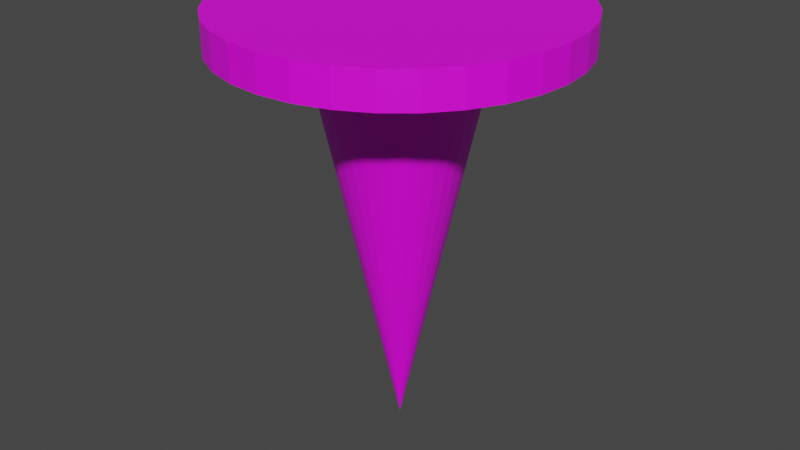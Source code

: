 # Source: jet.blend  (saved by Blender 2.92.15; exported with 4.5.12 LTS)
import bpy
from mathutils import Matrix  # noqa: F401  (used for matrix-valued properties, if any)

bpy.ops.wm.read_factory_settings(use_empty=True)
scene = bpy.context.scene
scene.name = 'Scene'

# ---- collections
col_collection = bpy.data.collections.new('Collection'); scene.collection.children.link(col_collection)

# ---- images (referenced by path relative to the original .blend; pixels are not part of the script)
import os
ASSET_DIR = os.environ.get("B2B_ASSET_DIR", "")  # directory of the original .blend (textures are referenced by path, not embedded)
HERE = os.path.dirname(os.path.abspath(__file__))  # packed textures are extracted next to this script under _unpacked/

def load_image(name, relpath, width, height, colorspace="sRGB"):
    """Load a texture the original file referenced (path relative to the .blend, or extracted next to this script)."""
    p = next((c for c in (os.path.join(HERE, relpath), os.path.join(ASSET_DIR, relpath)) if relpath and os.path.exists(c)), "")
    if p:
        img = bpy.data.images.load(p, check_existing=True)
        img.name = name
    else:  # same state as the original file: an image datablock whose file is absent (Cycles renders it pink)
        img = bpy.data.images.new(name, width, height)
        img.source = "FILE"
        img.filepath = "//" + (relpath or name)
    img.colorspace_settings.name = colorspace
    return img
img_jet_png = load_image('jet.png', 'jet.png', 1024, 1024, 'sRGB')
img_jet_flame_png = load_image('jet_flame.png', 'jet_flame.png', 1024, 1024, 'sRGB')

# ---- materials (node trees are filled in below, after node groups)
mat_material = bpy.data.materials.new('Material')
mat_material.use_transparent_shadow = False
mat_material_001 = bpy.data.materials.new('Material.001')
mat_material_001.use_transparent_shadow = False

# ---- material node trees
mat_material.use_nodes = True; mat_material.node_tree.nodes.clear()
_N = mat_material.node_tree.nodes; _L = mat_material.node_tree.links
n0 = _N.new('ShaderNodeBsdfPrincipled'); n0.name = 'Principled BSDF'; n0.location = (10, 300)
n0.distribution = 'GGX'
n0.subsurface_method = 'BURLEY'
n0.inputs[3].default_value = 1.45
n0.inputs[27].default_value = (0.0, 0.0, 0.0, 1.0)
n0.inputs[28].default_value = 1.0
n1 = _N.new('ShaderNodeOutputMaterial'); n1.name = 'Material Output'; n1.location = (300, 300)
n2 = _N.new('ShaderNodeTexImage'); n2.name = 'Image Texture'; n2.location = (-280, 280)
n2.image = img_jet_png
_L.new(n0.outputs[0], n1.inputs[0])
_L.new(n2.outputs[0], n0.inputs[0])
n1.is_active_output = True
mat_material_001.use_nodes = True; mat_material_001.node_tree.nodes.clear()
_N = mat_material_001.node_tree.nodes; _L = mat_material_001.node_tree.links
n0 = _N.new('ShaderNodeBsdfPrincipled'); n0.name = 'Principled BSDF'; n0.location = (10, 300)
n0.distribution = 'GGX'
n0.subsurface_method = 'BURLEY'
n0.inputs[3].default_value = 1.45
n0.inputs[27].default_value = (0.0, 0.0, 0.0, 1.0)
n0.inputs[28].default_value = 1.0
n1 = _N.new('ShaderNodeOutputMaterial'); n1.name = 'Material Output'; n1.location = (300, 300)
n2 = _N.new('ShaderNodeTexImage'); n2.name = 'Image Texture'; n2.location = (-280, 280)
n2.image = img_jet_flame_png
_L.new(n0.outputs[0], n1.inputs[0])
_L.new(n2.outputs[0], n0.inputs[0])
n1.is_active_output = True

# ---- world
world_world = bpy.data.worlds.new('World'); scene.world = world_world
world_world.use_nodes = True; world_world.node_tree.nodes.clear()
_N = world_world.node_tree.nodes; _L = world_world.node_tree.links
n0 = _N.new('ShaderNodeOutputWorld'); n0.name = 'World Output'; n0.location = (300, 300)
n1 = _N.new('ShaderNodeBackground'); n1.name = 'Background'; n1.location = (10, 300)
n1.inputs[0].default_value = (0.05088, 0.05088, 0.05088, 1.0)
_L.new(n1.outputs[0], n0.inputs[0])
n0.is_active_output = True
world_world.color = (0.05088, 0.05088, 0.05088)
world_world.use_sun_shadow = False
world_world.sun_shadow_jitter_overblur = 0.0

# ---- meshes
me_cylinder = bpy.data.meshes.new('Cylinder')
me_cylinder.from_pydata([(0.0, 1.0, -1.0), (0.0, 1.0, 1.0), (0.1951, 0.9808, -1.0), (0.1951, 0.9808, 1.0), (0.3827, 0.9239, -1.0), (0.3827, 0.9239, 1.0), (0.5556, 0.8315, -1.0), (0.5556, 0.8315, 1.0), (0.7071, 0.7071, -1.0), (0.7071, 0.7071, 1.0), (0.8315, 0.5556, -1.0), (0.8315, 0.5556, 1.0), (0.9239, 0.3827, -1.0), (0.9239, 0.3827, 1.0), (0.9808, 0.1951, -1.0), (0.9808, 0.1951, 1.0), (1.0, 7.55e-08, -1.0), (1.0, 7.55e-08, 1.0), (0.9808, -0.1951, -1.0), (0.9808, -0.1951, 1.0), (0.9239, -0.3827, -1.0), (0.9239, -0.3827, 1.0), (0.8315, -0.5556, -1.0), (0.8315, -0.5556, 1.0), (0.7071, -0.7071, -1.0), (0.7071, -0.7071, 1.0), (0.5556, -0.8315, -1.0), (0.5556, -0.8315, 1.0), (0.3827, -0.9239, -1.0), (0.3827, -0.9239, 1.0), (0.1951, -0.9808, -1.0), (0.1951, -0.9808, 1.0), (-3.258e-07, -1.0, -1.0), (-3.258e-07, -1.0, 1.0), (-0.1951, -0.9808, -1.0), (-0.1951, -0.9808, 1.0), (-0.3827, -0.9239, -1.0), (-0.3827, -0.9239, 1.0), (-0.5556, -0.8315, -1.0), (-0.5556, -0.8315, 1.0), (-0.7071, -0.7071, -1.0), (-0.7071, -0.7071, 1.0), (-0.8315, -0.5556, -1.0), (-0.8315, -0.5556, 1.0), (-0.9239, -0.3827, -1.0), (-0.9239, -0.3827, 1.0), (-0.9808, -0.1951, -1.0), (-0.9808, -0.1951, 1.0), (-1.0, 9.656e-07, -1.0), (-1.0, 9.656e-07, 1.0), (-0.9808, 0.1951, -1.0), (-0.9808, 0.1951, 1.0), (-0.9239, 0.3827, -1.0), (-0.9239, 0.3827, 1.0), (-0.8315, 0.5556, -1.0), (-0.8315, 0.5556, 1.0), (-0.7071, 0.7071, -1.0), (-0.7071, 0.7071, 1.0), (-0.5556, 0.8315, -1.0), (-0.5556, 0.8315, 1.0), (-0.3827, 0.9239, -1.0), (-0.3827, 0.9239, 1.0), (-0.1951, 0.9808, -1.0), (-0.1951, 0.9808, 1.0)], [], [(0, 1, 3, 2), (2, 3, 5, 4), (4, 5, 7, 6), (6, 7, 9, 8), (8, 9, 11, 10), (10, 11, 13, 12), (12, 13, 15, 14), (14, 15, 17, 16), (16, 17, 19, 18), (18, 19, 21, 20), (20, 21, 23, 22), (22, 23, 25, 24), (24, 25, 27, 26), (26, 27, 29, 28), (28, 29, 31, 30), (30, 31, 33, 32), (32, 33, 35, 34), (34, 35, 37, 36), (36, 37, 39, 38), (38, 39, 41, 40), (40, 41, 43, 42), (42, 43, 45, 44), (44, 45, 47, 46), (46, 47, 49, 48), (48, 49, 51, 50), (50, 51, 53, 52), (52, 53, 55, 54), (54, 55, 57, 56), (56, 57, 59, 58), (58, 59, 61, 60), (3, 1, 63, 61, 59, 57, 55, 53, 51, 49, 47, 45, 43, 41, 39, 37, 35, 33, 31, 29, 27, 25, 23, 21, 19, 17, 15, 13, 11, 9, 7, 5), (60, 61, 63, 62), (62, 63, 1, 0), (0, 2, 4, 6, 8, 10, 12, 14, 16, 18, 20, 22, 24, 26, 28, 30, 32, 34, 36, 38, 40, 42, 44, 46, 48, 50, 52, 54, 56, 58, 60, 62)])
_uv = me_cylinder.uv_layers.new(name='UVMap')
_uv.uv.foreach_set('vector', [0.4293, 0.04105, 0.4293, 0.08382, 0.3945, 0.08382, 0.3945, 0.04105, 0.3945, 0.04105, 0.3945, 0.08382, 0.3604, 0.08382, 0.3604, 0.04105, 0.3604, 0.04105, 0.3604, 0.08382, 0.3282, 0.08382, 0.3282, 0.04105, 0.3282, 0.04105, 0.3282, 0.08382, 0.2992, 0.08382, 0.2992, 0.04105, 0.2992, 0.04105, 0.2992, 0.08382, 0.2746, 0.08382, 0.2746, 0.04105, 0.7746, 0.04105, 0.7746, 0.08382, 0.7457, 0.08382, 0.7457, 0.04105, 0.7457, 0.04105, 0.7457, 0.08382, 0.7135, 0.08382, 0.7135, 0.04105, 0.7135, 0.04105, 0.7135, 0.08382, 0.6793, 0.08382, 0.6793, 0.04105, 0.6793, 0.04105, 0.6793, 0.08382, 0.6445, 0.08382, 0.6445, 0.04105, 0.6445, 0.04105, 0.6445, 0.08382, 0.6104, 0.08382, 0.6104, 0.04105, 0.6104, 0.04105, 0.6104, 0.08382, 0.5782, 0.08382, 0.5782, 0.04105, 0.5782, 0.04105, 0.5782, 0.08382, 0.5492, 0.08382, 0.5492, 0.04105, 0.9047, 0.04105, 0.9047, 0.08382, 0.8758, 0.08382, 0.8758, 0.04105, 0.8758, 0.04105, 0.8758, 0.08382, 0.8436, 0.08382, 0.8436, 0.04105, 0.8436, 0.04105, 0.8436, 0.08382, 0.8094, 0.08382, 0.8094, 0.04105, 0.8094, 0.04105, 0.8094, 0.08382, 0.7746, 0.08382, 0.7746, 0.04105, 1.0, 0.04105, 1.0, 0.08382, 0.9658, 0.08382, 0.9658, 0.04105, 0.9658, 0.04105, 0.9658, 0.08382, 0.9337, 0.08382, 0.9337, 0.04105, 0.9337, 0.04105, 0.9337, 0.08382, 0.9047, 0.08382, 0.9047, 0.04105, 0.2746, 0.04105, 0.2746, 0.08382, 0.25, 0.08382, 0.25, 0.04105, 0.25, 0.04105, 0.25, 0.08382, 0.221, 0.08382, 0.221, 0.04105, 0.221, 0.04105, 0.221, 0.08382, 0.1889, 0.08382, 0.1889, 0.04105, 0.1889, 0.04105, 0.1889, 0.08382, 0.1547, 0.08382, 0.1547, 0.04105, 0.1547, 0.04105, 0.1547, 0.08382, 0.1199, 0.08382, 0.1199, 0.04105, 0.1199, 0.04105, 0.1199, 0.08382, 0.08575, 0.08382, 0.08575, 0.04105, 0.08575, 0.04105, 0.08575, 0.08382, 0.05358, 0.08382, 0.05358, 0.04105, 0.05358, 0.04105, 0.05358, 0.08382, 0.02462, 0.08382, 0.02462, 0.04105, 0.02462, 0.04105, 0.02462, 0.08382, 0.0, 0.08382, 0.0, 0.04105, 0.5492, 0.04105, 0.5492, 0.08382, 0.5246, 0.08382, 0.5246, 0.04105, 0.5246, 0.04105, 0.5246, 0.08382, 0.4957, 0.08382, 0.4957, 0.04105, 0.0837, 0.4959, 0.09983, 0.4148, 0.1315, 0.3384, 0.1774, 0.2697, 0.2359, 0.2112, 0.3046, 0.1652, 0.381, 0.1336, 0.4621, 0.1175, 0.5448, 0.1175, 0.6259, 0.1336, 0.7023, 0.1652, 0.7711, 0.2112, 0.8296, 0.2697, 0.8755, 0.3384, 0.9071, 0.4148, 0.9233, 0.4959, 0.9233, 0.5786, 0.9071, 0.6597, 0.8755, 0.7361, 0.8296, 0.8049, 0.7711, 0.8633, 0.7023, 0.9093, 0.6259, 0.9409, 0.5448, 0.957, 0.4621, 0.957, 0.381, 0.9409, 0.3046, 0.9093, 0.2359, 0.8633, 0.1774, 0.8049, 0.1315, 0.7361, 0.09983, 0.6597, 0.0837, 0.5786, 0.4957, 0.04105, 0.4957, 0.08382, 0.4635, 0.08382, 0.4635, 0.04105, 0.4635, 0.04105, 0.4635, 0.08382, 0.4293, 0.08382, 0.4293, 0.04105, 0.09983, 0.6597, 0.0837, 0.5786, 0.0837, 0.4959, 0.09983, 0.4148, 0.1315, 0.3384, 0.1774, 0.2697, 0.2359, 0.2112, 0.3046, 0.1652, 0.381, 0.1336, 0.4621, 0.1175, 0.5448, 0.1175, 0.6259, 0.1336, 0.7023, 0.1652, 0.7711, 0.2112, 0.8296, 0.2697, 0.8755, 0.3384, 0.9071, 0.4148, 0.9233, 0.4959, 0.9233, 0.5786, 0.9071, 0.6597, 0.8755, 0.7361, 0.8296, 0.8049, 0.7711, 0.8633, 0.7023, 0.9093, 0.6259, 0.9409, 0.5448, 0.957, 0.4621, 0.957, 0.381, 0.9409, 0.3046, 0.9093, 0.2359, 0.8633, 0.1774, 0.8049, 0.1315, 0.7361])
me_cylinder.materials.append(mat_material)
me_cylinder.use_remesh_fix_poles = True
me_cylinder.use_remesh_preserve_attributes = False
me_cylinder.use_mirror_vertex_groups = False
me_cylinder.update()
me_cone = bpy.data.meshes.new('Cone')
me_cone.from_pydata([(0.0, 0.5215, 0.0), (-0.1017, 0.5115, 3.315e-08), (-0.1996, 0.4818, 6.503e-08), (-0.2897, 0.4336, 9.44e-08), (-0.3687, 0.3687, 1.202e-07), (-0.4336, 0.2897, 1.413e-07), (-0.4818, 0.1996, 1.57e-07), (-0.5115, 0.1017, 1.667e-07), (-0.5215, 3.937e-08, 1.699e-07), (-0.5115, -0.1017, 1.667e-07), (-0.4818, -0.1996, 1.57e-07), (-0.4336, -0.2897, 1.413e-07), (-0.3687, -0.3687, 1.202e-07), (-0.2897, -0.4336, 9.44e-08), (-0.1996, -0.4818, 6.503e-08), (-0.1017, -0.5115, 3.315e-08), (1.699e-07, -0.5215, -5.537e-14), (0.1017, -0.5115, -3.315e-08), (0.1996, -0.4818, -6.503e-08), (0.2897, -0.4336, -9.44e-08), (0.3687, -0.3687, -1.202e-07), (0.4336, -0.2897, -1.413e-07), (0.4818, -0.1996, -1.57e-07), (0.5115, -0.1017, -1.667e-07), (0.5215, 5.035e-07, -1.699e-07), (0.5115, 0.1017, -1.667e-07), (0.4818, 0.1996, -1.57e-07), (0.4336, 0.2897, -1.413e-07), (0.3687, 0.3687, -1.202e-07), (0.2897, 0.4336, -9.44e-08), (0.1996, 0.4818, -6.503e-08), (0.1017, 0.5115, -3.315e-08), (-5.674e-07, 0.0, -2.395), (0.0, 0.2979, 0.0), (-0.05812, 0.2922, 1.894e-08), (-0.114, 0.2752, 3.715e-08), (-0.1655, 0.2477, 5.393e-08), (-0.2106, 0.2106, 6.864e-08), (-0.2477, 0.1655, 8.071e-08), (-0.2752, 0.114, 8.968e-08), (-0.2922, 0.05812, 9.52e-08), (-0.2979, 2.249e-08, 9.706e-08), (-0.2922, -0.05812, 9.52e-08), (-0.2752, -0.114, 8.968e-08), (-0.2477, -0.1655, 8.071e-08), (-0.2106, -0.2106, 6.864e-08), (-0.1655, -0.2477, 5.393e-08), (-0.114, -0.2752, 3.715e-08), (-0.05812, -0.2922, 1.894e-08), (9.706e-08, -0.2979, -3.163e-14), (0.05812, -0.2922, -1.894e-08), (0.114, -0.2752, -3.715e-08), (0.1655, -0.2477, -5.393e-08), (0.2106, -0.2106, -6.864e-08), (0.2477, -0.1655, -8.071e-08), (0.2752, -0.114, -8.968e-08), (0.2922, -0.05812, -9.52e-08), (0.2979, 2.876e-07, -9.706e-08), (0.2922, 0.05812, -9.52e-08), (0.2752, 0.114, -8.968e-08), (0.2477, 0.1655, -8.071e-08), (0.2106, 0.2106, -6.864e-08), (0.1655, 0.2477, -5.393e-08), (0.114, 0.2752, -3.714e-08), (0.05812, 0.2922, -1.894e-08), (-3.241e-07, 0.0, -0.9946)], [], [(0, 32, 1), (1, 32, 2), (2, 32, 3), (3, 32, 4), (4, 32, 5), (5, 32, 6), (6, 32, 7), (7, 32, 8), (8, 32, 9), (9, 32, 10), (10, 32, 11), (11, 32, 12), (12, 32, 13), (13, 32, 14), (14, 32, 15), (15, 32, 16), (16, 32, 17), (17, 32, 18), (18, 32, 19), (19, 32, 20), (20, 32, 21), (21, 32, 22), (22, 32, 23), (23, 32, 24), (24, 32, 25), (25, 32, 26), (26, 32, 27), (27, 32, 28), (28, 32, 29), (29, 32, 30), (30, 32, 31), (31, 32, 0), (33, 65, 34), (34, 65, 35), (35, 65, 36), (36, 65, 37), (37, 65, 38), (38, 65, 39), (39, 65, 40), (40, 65, 41), (41, 65, 42), (42, 65, 43), (43, 65, 44), (44, 65, 45), (45, 65, 46), (46, 65, 47), (47, 65, 48), (48, 65, 49), (49, 65, 50), (50, 65, 51), (51, 65, 52), (52, 65, 53), (53, 65, 54), (54, 65, 55), (55, 65, 56), (56, 65, 57), (57, 65, 58), (58, 65, 59), (59, 65, 60), (60, 65, 61), (61, 65, 62), (62, 65, 63), (63, 65, 64), (64, 65, 33)])
_uv = me_cone.uv_layers.new(name='UVMap')
_uv.uv.foreach_set('vector', [0.25, 0.99, 0.25, 0.75, 0.2968, 0.9854, 0.2968, 0.9854, 0.25, 0.75, 0.3418, 0.9717, 0.3418, 0.9717, 0.25, 0.75, 0.3833, 0.9496, 0.3833, 0.9496, 0.25, 0.75, 0.4197, 0.9197, 0.4197, 0.9197, 0.25, 0.75, 0.4496, 0.8833, 0.4496, 0.8833, 0.25, 0.75, 0.4717, 0.8418, 0.4717, 0.8418, 0.25, 0.75, 0.4854, 0.7968, 0.4854, 0.7968, 0.25, 0.75, 0.49, 0.75, 0.49, 0.75, 0.25, 0.75, 0.4854, 0.7032, 0.4854, 0.7032, 0.25, 0.75, 0.4717, 0.6582, 0.4717, 0.6582, 0.25, 0.75, 0.4496, 0.6167, 0.4496, 0.6167, 0.25, 0.75, 0.4197, 0.5803, 0.4197, 0.5803, 0.25, 0.75, 0.3833, 0.5504, 0.3833, 0.5504, 0.25, 0.75, 0.3418, 0.5283, 0.3418, 0.5283, 0.25, 0.75, 0.2968, 0.5146, 0.2968, 0.5146, 0.25, 0.75, 0.25, 0.51, 0.25, 0.51, 0.25, 0.75, 0.2032, 0.5146, 0.2032, 0.5146, 0.25, 0.75, 0.1582, 0.5283, 0.1582, 0.5283, 0.25, 0.75, 0.1167, 0.5504, 0.1167, 0.5504, 0.25, 0.75, 0.08029, 0.5803, 0.08029, 0.5803, 0.25, 0.75, 0.05045, 0.6167, 0.05045, 0.6167, 0.25, 0.75, 0.02827, 0.6582, 0.02827, 0.6582, 0.25, 0.75, 0.01461, 0.7032, 0.01461, 0.7032, 0.25, 0.75, 0.01, 0.75, 0.01, 0.75, 0.25, 0.75, 0.01461, 0.7968, 0.01461, 0.7968, 0.25, 0.75, 0.02827, 0.8418, 0.02827, 0.8418, 0.25, 0.75, 0.05045, 0.8833, 0.05045, 0.8833, 0.25, 0.75, 0.08029, 0.9197, 0.08029, 0.9197, 0.25, 0.75, 0.1167, 0.9496, 0.1167, 0.9496, 0.25, 0.75, 0.1582, 0.9717, 0.1582, 0.9717, 0.25, 0.75, 0.2032, 0.9854, 0.2032, 0.9854, 0.25, 0.75, 0.25, 0.99, 0.25, 0.49, 0.25, 0.25, 0.2968, 0.4854, 0.2968, 0.4854, 0.25, 0.25, 0.3418, 0.4717, 0.3418, 0.4717, 0.25, 0.25, 0.3833, 0.4496, 0.3833, 0.4496, 0.25, 0.25, 0.4197, 0.4197, 0.4197, 0.4197, 0.25, 0.25, 0.4496, 0.3833, 0.4496, 0.3833, 0.25, 0.25, 0.4717, 0.3418, 0.4717, 0.3418, 0.25, 0.25, 0.4854, 0.2968, 0.4854, 0.2968, 0.25, 0.25, 0.49, 0.25, 0.49, 0.25, 0.25, 0.25, 0.4854, 0.2032, 0.4854, 0.2032, 0.25, 0.25, 0.4717, 0.1582, 0.4717, 0.1582, 0.25, 0.25, 0.4496, 0.1167, 0.4496, 0.1167, 0.25, 0.25, 0.4197, 0.08029, 0.4197, 0.08029, 0.25, 0.25, 0.3833, 0.05045, 0.3833, 0.05045, 0.25, 0.25, 0.3418, 0.02827, 0.3418, 0.02827, 0.25, 0.25, 0.2968, 0.01461, 0.2968, 0.01461, 0.25, 0.25, 0.25, 0.01, 0.25, 0.01, 0.25, 0.25, 0.2032, 0.01461, 0.2032, 0.01461, 0.25, 0.25, 0.1582, 0.02827, 0.1582, 0.02827, 0.25, 0.25, 0.1167, 0.05045, 0.1167, 0.05045, 0.25, 0.25, 0.08029, 0.08029, 0.08029, 0.08029, 0.25, 0.25, 0.05045, 0.1167, 0.05045, 0.1167, 0.25, 0.25, 0.02827, 0.1582, 0.02827, 0.1582, 0.25, 0.25, 0.01461, 0.2032, 0.01461, 0.2032, 0.25, 0.25, 0.01, 0.25, 0.01, 0.25, 0.25, 0.25, 0.01461, 0.2968, 0.01461, 0.2968, 0.25, 0.25, 0.02827, 0.3418, 0.02827, 0.3418, 0.25, 0.25, 0.05045, 0.3833, 0.05045, 0.3833, 0.25, 0.25, 0.08029, 0.4197, 0.08029, 0.4197, 0.25, 0.25, 0.1167, 0.4496, 0.1167, 0.4496, 0.25, 0.25, 0.1582, 0.4717, 0.1582, 0.4717, 0.25, 0.25, 0.2032, 0.4854, 0.2032, 0.4854, 0.25, 0.25, 0.25, 0.49])
me_cone.materials.append(mat_material_001)
me_cone.use_remesh_fix_poles = True
me_cone.use_remesh_preserve_attributes = False
me_cone.use_mirror_vertex_groups = False
me_cone.update()

# ---- objects
ob_jet = bpy.data.objects.new('Jet', me_cylinder)
ob_flame = bpy.data.objects.new('Flame', me_cone)

# ---- transforms, parenting, visibility, modifiers, constraints
ob_jet.location = (0.0, 0.0, 0.0)
ob_jet.scale = (1.0, 1.0, 0.1)
ob_jet.lineart.crease_threshold = 0.0
ob_flame.location = (0.0, 0.0, 0.0)
ob_flame.lineart.crease_threshold = 0.0

# ---- collection membership
col_collection.objects.link(ob_jet)
col_collection.objects.link(ob_flame)

# ---- scene / render settings (as saved in the file)
scene.frame_start = 1; scene.frame_end = 250; scene.frame_set(1)
scene.render.engine = 'BLENDER_EEVEE_NEXT'
scene.cycles.use_denoising = False
scene.cycles.samples = 128
scene.cycles.sampling_pattern = 'TABULATED_SOBOL'
scene.cycles.use_adaptive_sampling = False
scene.cycles.use_light_tree = False
scene.view_settings.view_transform = 'Filmic'
bpy.context.view_layer.update()

# ---- added for rendering (the .blend has no active camera and no usable light): camera, sun
cam_auto = bpy.data.cameras.new('AutoCamera')
cam_auto.lens = 50.0
cam_auto.sensor_width = 36.0
cam_auto.clip_end = 1000.0
ob_auto_camera = bpy.data.objects.new('AutoCamera', cam_auto)
scene.collection.objects.link(ob_auto_camera)
ob_auto_camera.location = (3.4894, -4.18728, 1.64417)
ob_auto_camera.rotation_euler = (1.09748, -7.21219e-08, 0.694738)
scene.camera = ob_auto_camera
light_auto_sun = bpy.data.lights.new('AutoSun', 'SUN')
light_auto_sun.energy = 3.0
light_auto_sun.angle = 0.0523599
ob_auto_sun = bpy.data.objects.new('AutoSun', light_auto_sun)
scene.collection.objects.link(ob_auto_sun)
ob_auto_sun.rotation_euler = (0.872665, 0.174533, 0.523599)
bpy.context.view_layer.update()
